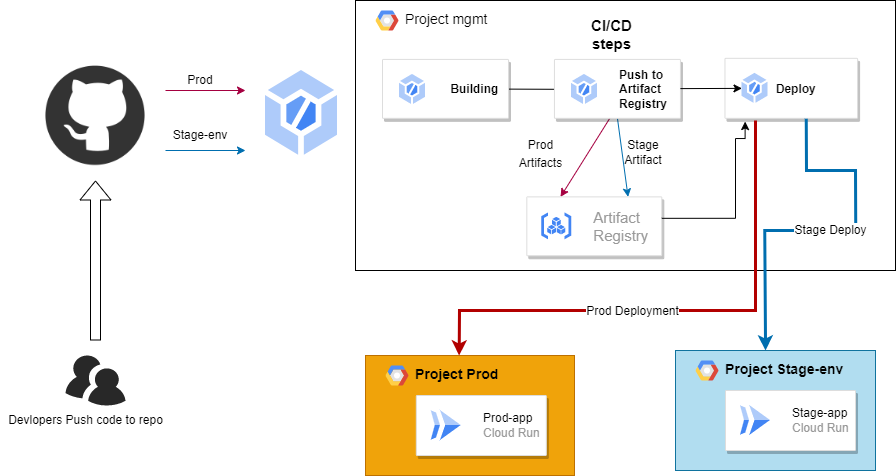

The diagram above was exported from draw.io. Its source (the exported page's mxGraphModel, read from the mxfile embedded in the PNG):
<mxGraphModel dx="1990" dy="511" grid="1" gridSize="10" guides="1" tooltips="1" connect="1" arrows="1" fold="1" page="1" pageScale="1" pageWidth="850" pageHeight="1100" math="0" shadow="0">
  <root>
    <mxCell id="0" />
    <mxCell id="1" parent="0" />
    <mxCell id="-Ss1D3NIcVht0vtDn7Um-1" value="" style="verticalLabelPosition=bottom;sketch=0;html=1;fillColor=#282828;strokeColor=none;verticalAlign=top;pointerEvents=1;align=center;shape=mxgraph.cisco_safe.people_places_things_icons.icon9;" vertex="1" parent="1">
      <mxGeometry x="60" y="525" width="60" height="50" as="geometry" />
    </mxCell>
    <mxCell id="-Ss1D3NIcVht0vtDn7Um-2" value="Devlopers Push code to repo" style="text;html=1;align=center;verticalAlign=middle;resizable=0;points=[];autosize=1;strokeColor=none;fillColor=none;" vertex="1" parent="1">
      <mxGeometry x="-5" y="580" width="170" height="20" as="geometry" />
    </mxCell>
    <mxCell id="-Ss1D3NIcVht0vtDn7Um-4" value="" style="shape=flexArrow;endArrow=classic;html=1;rounded=0;" edge="1" parent="1">
      <mxGeometry width="50" height="50" relative="1" as="geometry">
        <mxPoint x="90" y="510" as="sourcePoint" />
        <mxPoint x="90" y="350" as="targetPoint" />
      </mxGeometry>
    </mxCell>
    <mxCell id="-Ss1D3NIcVht0vtDn7Um-5" value="" style="shape=image;html=1;verticalAlign=top;verticalLabelPosition=bottom;labelBackgroundColor=#ffffff;imageAspect=0;aspect=fixed;image=https://cdn1.iconfinder.com/data/icons/rounded-social-media/512/github-128.png" vertex="1" parent="1">
      <mxGeometry x="40" y="235.29" width="100" height="100" as="geometry" />
    </mxCell>
    <mxCell id="-Ss1D3NIcVht0vtDn7Um-13" value="" style="edgeStyle=none;rounded=0;orthogonalLoop=1;jettySize=auto;html=1;fillColor=#1ba1e2;strokeColor=#006EAF;" edge="1" parent="1">
      <mxGeometry relative="1" as="geometry">
        <mxPoint x="160" y="320" as="sourcePoint" />
        <mxPoint x="240" y="320" as="targetPoint" />
      </mxGeometry>
    </mxCell>
    <mxCell id="-Ss1D3NIcVht0vtDn7Um-16" style="edgeStyle=none;rounded=0;orthogonalLoop=1;jettySize=auto;html=1;fillColor=#d80073;strokeColor=#A50040;" edge="1" parent="1">
      <mxGeometry relative="1" as="geometry">
        <mxPoint x="240" y="260" as="targetPoint" />
        <mxPoint x="160" y="260" as="sourcePoint" />
      </mxGeometry>
    </mxCell>
    <mxCell id="-Ss1D3NIcVht0vtDn7Um-17" style="edgeStyle=none;rounded=0;orthogonalLoop=1;jettySize=auto;html=1;exitX=0.5;exitY=1;exitDx=0;exitDy=0;entryX=0.5;entryY=1;entryDx=0;entryDy=0;" edge="1" parent="1" source="-Ss1D3NIcVht0vtDn7Um-6" target="-Ss1D3NIcVht0vtDn7Um-6">
      <mxGeometry relative="1" as="geometry">
        <mxPoint x="339" y="360" as="targetPoint" />
      </mxGeometry>
    </mxCell>
    <mxCell id="-Ss1D3NIcVht0vtDn7Um-6" value="" style="editableCssRules=.*;shape=image;verticalLabelPosition=bottom;labelBackgroundColor=#ffffff;verticalAlign=top;aspect=fixed;imageAspect=0;image=data:image/svg+xml,(base64 omitted: 928 chars);" vertex="1" parent="1">
      <mxGeometry x="260" y="240" width="72" height="84.71" as="geometry" />
    </mxCell>
    <mxCell id="-Ss1D3NIcVht0vtDn7Um-18" value="Prod" style="text;html=1;align=center;verticalAlign=middle;whiteSpace=wrap;rounded=0;rotation=0;" vertex="1" parent="1">
      <mxGeometry x="159.98" y="235.29" width="70" height="30" as="geometry" />
    </mxCell>
    <mxCell id="-Ss1D3NIcVht0vtDn7Um-19" value="Stage-env" style="text;html=1;align=center;verticalAlign=middle;whiteSpace=wrap;rounded=0;" vertex="1" parent="1">
      <mxGeometry x="164.98000000000002" y="290" width="60" height="30" as="geometry" />
    </mxCell>
    <mxCell id="-Ss1D3NIcVht0vtDn7Um-20" value="Project mgmt" style="shadow=0;fontSize=14;align=left;spacing=10;9E9E9E;verticalAlign=top;spacingTop=-4;fontStyle=0;spacingLeft=40;html=1;" vertex="1" parent="1">
      <mxGeometry x="350" y="170" width="540" height="270" as="geometry" />
    </mxCell>
    <mxCell id="-Ss1D3NIcVht0vtDn7Um-21" value="" style="shape=mxgraph.gcp2.google_cloud_platform;fillColor=#F6F6F6;strokeColor=none;shadow=0;gradientColor=none;" vertex="1" parent="-Ss1D3NIcVht0vtDn7Um-20">
      <mxGeometry width="23" height="20" relative="1" as="geometry">
        <mxPoint x="20" y="10" as="offset" />
      </mxGeometry>
    </mxCell>
    <mxCell id="-Ss1D3NIcVht0vtDn7Um-33" value="" style="edgeStyle=none;rounded=0;orthogonalLoop=1;jettySize=auto;html=1;" edge="1" parent="-Ss1D3NIcVht0vtDn7Um-20" source="-Ss1D3NIcVht0vtDn7Um-26" target="-Ss1D3NIcVht0vtDn7Um-29">
      <mxGeometry relative="1" as="geometry" />
    </mxCell>
    <mxCell id="-Ss1D3NIcVht0vtDn7Um-26" value="" style="strokeColor=#dddddd;shadow=1;strokeWidth=1;rounded=1;absoluteArcSize=1;arcSize=2;" vertex="1" parent="-Ss1D3NIcVht0vtDn7Um-20">
      <mxGeometry x="27" y="58.90909090909091" width="126" height="58.90909090909091" as="geometry" />
    </mxCell>
    <mxCell id="-Ss1D3NIcVht0vtDn7Um-27" value="&lt;font color=&quot;#000000&quot;&gt;&lt;b&gt;&amp;nbsp;Building&lt;/b&gt;&lt;/font&gt;" style="editableCssRules=.*;html=1;fontColor=#999999;shape=image;verticalLabelPosition=middle;labelBackgroundColor=#ffffff;verticalAlign=middle;labelPosition=right;align=left;spacingLeft=20;part=1;points=[];imageAspect=0;image=data:image/svg+xml,(base64 omitted: 928 chars);" vertex="1" parent="-Ss1D3NIcVht0vtDn7Um-26">
      <mxGeometry width="26" height="30" relative="1" as="geometry">
        <mxPoint x="17" y="15" as="offset" />
      </mxGeometry>
    </mxCell>
    <mxCell id="-Ss1D3NIcVht0vtDn7Um-46" value="" style="edgeStyle=none;rounded=0;orthogonalLoop=1;jettySize=auto;html=1;fontSize=15;entryX=0.75;entryY=0;entryDx=0;entryDy=0;exitX=0.5;exitY=1;exitDx=0;exitDy=0;fillColor=#1ba1e2;strokeColor=#006EAF;" edge="1" parent="-Ss1D3NIcVht0vtDn7Um-20" source="-Ss1D3NIcVht0vtDn7Um-28" target="-Ss1D3NIcVht0vtDn7Um-39">
      <mxGeometry relative="1" as="geometry" />
    </mxCell>
    <mxCell id="-Ss1D3NIcVht0vtDn7Um-47" value="" style="edgeStyle=none;rounded=0;orthogonalLoop=1;jettySize=auto;html=1;fontSize=15;entryX=0.25;entryY=0;entryDx=0;entryDy=0;exitX=0.444;exitY=0.983;exitDx=0;exitDy=0;exitPerimeter=0;fillColor=#d80073;strokeColor=#A50040;" edge="1" parent="-Ss1D3NIcVht0vtDn7Um-20" source="-Ss1D3NIcVht0vtDn7Um-28" target="-Ss1D3NIcVht0vtDn7Um-39">
      <mxGeometry relative="1" as="geometry" />
    </mxCell>
    <mxCell id="-Ss1D3NIcVht0vtDn7Um-28" value="" style="strokeColor=#dddddd;shadow=1;strokeWidth=1;rounded=1;absoluteArcSize=1;arcSize=2;" vertex="1" parent="-Ss1D3NIcVht0vtDn7Um-20">
      <mxGeometry x="198.94736842105263" y="58.90909090909091" width="126" height="58.90909090909091" as="geometry" />
    </mxCell>
    <mxCell id="-Ss1D3NIcVht0vtDn7Um-29" value="&lt;font color=&quot;#000000&quot;&gt;&lt;b&gt;Push to&lt;br&gt;Artifact &lt;br&gt;Registry&lt;br&gt;&lt;/b&gt;&lt;/font&gt;" style="editableCssRules=.*;html=1;fontColor=#999999;shape=image;verticalLabelPosition=middle;labelBackgroundColor=#ffffff;verticalAlign=middle;labelPosition=right;align=left;spacingLeft=20;part=1;points=[];imageAspect=0;image=data:image/svg+xml,(base64 omitted: 928 chars);" vertex="1" parent="-Ss1D3NIcVht0vtDn7Um-28">
      <mxGeometry width="26" height="30" relative="1" as="geometry">
        <mxPoint x="17" y="15" as="offset" />
      </mxGeometry>
    </mxCell>
    <mxCell id="-Ss1D3NIcVht0vtDn7Um-38" value="&lt;b&gt;&lt;font style=&quot;font-size: 15px&quot;&gt;CI/CD steps&lt;/font&gt;&lt;/b&gt;" style="text;html=1;strokeColor=none;fillColor=none;align=center;verticalAlign=middle;whiteSpace=wrap;rounded=0;" vertex="1" parent="-Ss1D3NIcVht0vtDn7Um-20">
      <mxGeometry x="216" y="19.636363636363637" width="81" height="29.454545454545453" as="geometry" />
    </mxCell>
    <mxCell id="-Ss1D3NIcVht0vtDn7Um-39" value="" style="strokeColor=#dddddd;shadow=1;strokeWidth=1;rounded=1;absoluteArcSize=1;arcSize=2;fontSize=15;" vertex="1" parent="-Ss1D3NIcVht0vtDn7Um-20">
      <mxGeometry x="171.297" y="196.36363636363637" width="135" height="58.90909090909091" as="geometry" />
    </mxCell>
    <mxCell id="-Ss1D3NIcVht0vtDn7Um-40" value="Artifact&#10;Registry" style="editableCssRules=.*;fontColor=#999999;shape=image;verticalLabelPosition=middle;labelBackgroundColor=#ffffff;verticalAlign=middle;labelPosition=right;align=left;spacingLeft=20;part=1;points=[];imageAspect=0;image=data:image/svg+xml,(base64 omitted: 1120 chars);fontSize=15;" vertex="1" parent="-Ss1D3NIcVht0vtDn7Um-39">
      <mxGeometry width="30" height="27" relative="1" as="geometry">
        <mxPoint x="15" y="16" as="offset" />
      </mxGeometry>
    </mxCell>
    <mxCell id="-Ss1D3NIcVht0vtDn7Um-49" value="&lt;font style=&quot;font-size: 12px&quot;&gt;Prod Artifacts&lt;/font&gt;" style="text;html=1;strokeColor=none;fillColor=none;align=center;verticalAlign=middle;whiteSpace=wrap;rounded=0;fontSize=15;rotation=0;" vertex="1" parent="-Ss1D3NIcVht0vtDn7Um-20">
      <mxGeometry x="155.25473684210525" y="136.7927272727273" width="60.75" height="30.11236363636364" as="geometry" />
    </mxCell>
    <mxCell id="-Ss1D3NIcVht0vtDn7Um-51" style="edgeStyle=none;rounded=0;orthogonalLoop=1;jettySize=auto;html=1;exitX=0.5;exitY=1;exitDx=0;exitDy=0;fontSize=15;" edge="1" parent="-Ss1D3NIcVht0vtDn7Um-20" source="-Ss1D3NIcVht0vtDn7Um-49" target="-Ss1D3NIcVht0vtDn7Um-49">
      <mxGeometry relative="1" as="geometry" />
    </mxCell>
    <mxCell id="-Ss1D3NIcVht0vtDn7Um-52" value="Stage Artifact" style="text;html=1;strokeColor=none;fillColor=none;align=center;verticalAlign=middle;whiteSpace=wrap;rounded=0;fontSize=12;" vertex="1" parent="-Ss1D3NIcVht0vtDn7Um-20">
      <mxGeometry x="261" y="137.45454545454547" width="54" height="29.454545454545453" as="geometry" />
    </mxCell>
    <mxCell id="-Ss1D3NIcVht0vtDn7Um-24" value="   Deploy" style="strokeColor=#dddddd;shadow=1;strokeWidth=1;rounded=1;absoluteArcSize=1;arcSize=2;fontStyle=1" vertex="1" parent="-Ss1D3NIcVht0vtDn7Um-20">
      <mxGeometry x="369.4736842105263" y="57.82000000000001" width="132.6315789473684" height="60" as="geometry" />
    </mxCell>
    <mxCell id="-Ss1D3NIcVht0vtDn7Um-25" value="" style="editableCssRules=.*;html=1;fontColor=#999999;shape=image;verticalLabelPosition=middle;labelBackgroundColor=#ffffff;verticalAlign=middle;labelPosition=right;align=left;spacingLeft=20;part=1;points=[];imageAspect=0;image=data:image/svg+xml,(base64 omitted: 928 chars);" vertex="1" parent="-Ss1D3NIcVht0vtDn7Um-24">
      <mxGeometry width="26" height="30" relative="1" as="geometry">
        <mxPoint x="17" y="15" as="offset" />
      </mxGeometry>
    </mxCell>
    <mxCell id="-Ss1D3NIcVht0vtDn7Um-31" value="" style="edgeStyle=none;rounded=0;orthogonalLoop=1;jettySize=auto;html=1;" edge="1" parent="-Ss1D3NIcVht0vtDn7Um-20" source="-Ss1D3NIcVht0vtDn7Um-28" target="-Ss1D3NIcVht0vtDn7Um-25">
      <mxGeometry relative="1" as="geometry" />
    </mxCell>
    <mxCell id="-Ss1D3NIcVht0vtDn7Um-61" value="" style="edgeStyle=segmentEdgeStyle;endArrow=classic;html=1;rounded=0;fontSize=12;entryX=0.152;entryY=1.054;entryDx=0;entryDy=0;entryPerimeter=0;" edge="1" parent="-Ss1D3NIcVht0vtDn7Um-20" target="-Ss1D3NIcVht0vtDn7Um-24">
      <mxGeometry width="50" height="50" relative="1" as="geometry">
        <mxPoint x="306.29368421052624" y="217.82" as="sourcePoint" />
        <mxPoint x="419.977894736842" y="117.82" as="targetPoint" />
        <Array as="points">
          <mxPoint x="380" y="218" />
          <mxPoint x="380" y="138" />
          <mxPoint x="390" y="138" />
        </Array>
      </mxGeometry>
    </mxCell>
    <mxCell id="-Ss1D3NIcVht0vtDn7Um-77" value="&lt;b&gt;Project Prod&lt;/b&gt;" style="fillColor=#f0a30a;strokeColor=#BD7000;shadow=0;fontSize=14;align=left;spacing=10;fontColor=#000000;9E9E9E;verticalAlign=top;spacingTop=-4;fontStyle=0;spacingLeft=40;html=1;" vertex="1" parent="1">
      <mxGeometry x="360" y="525" width="209" height="120" as="geometry" />
    </mxCell>
    <mxCell id="-Ss1D3NIcVht0vtDn7Um-78" value="" style="shape=mxgraph.gcp2.google_cloud_platform;fillColor=#F6F6F6;strokeColor=none;shadow=0;gradientColor=none;fontSize=12;" vertex="1" parent="-Ss1D3NIcVht0vtDn7Um-77">
      <mxGeometry width="23" height="20" relative="1" as="geometry">
        <mxPoint x="20" y="10" as="offset" />
      </mxGeometry>
    </mxCell>
    <mxCell id="-Ss1D3NIcVht0vtDn7Um-92" value="" style="strokeColor=#dddddd;shadow=1;strokeWidth=1;rounded=1;absoluteArcSize=1;arcSize=2;fontSize=12;" vertex="1" parent="-Ss1D3NIcVht0vtDn7Um-77">
      <mxGeometry x="50.81" y="40" width="130" height="60" as="geometry" />
    </mxCell>
    <mxCell id="-Ss1D3NIcVht0vtDn7Um-93" value="&lt;font color=&quot;#000000&quot;&gt;Prod-app&lt;/font&gt;&lt;br&gt;Cloud Run" style="editableCssRules=.*;html=1;fontColor=#999999;shape=image;verticalLabelPosition=middle;labelBackgroundColor=#ffffff;verticalAlign=middle;labelPosition=right;align=left;spacingLeft=20;part=1;points=[];imageAspect=0;image=data:image/svg+xml,(base64 omitted: 656 chars);fontSize=12;" vertex="1" parent="-Ss1D3NIcVht0vtDn7Um-92">
      <mxGeometry width="30" height="30" relative="1" as="geometry">
        <mxPoint x="15" y="15" as="offset" />
      </mxGeometry>
    </mxCell>
    <mxCell id="-Ss1D3NIcVht0vtDn7Um-79" value="&lt;b&gt;Project Stage-env&lt;/b&gt;" style="fillColor=#b1ddf0;strokeColor=#10739e;shadow=0;fontSize=14;align=left;spacing=10;9E9E9E;verticalAlign=top;spacingTop=-4;fontStyle=0;spacingLeft=40;html=1;" vertex="1" parent="1">
      <mxGeometry x="670" y="520" width="200" height="120" as="geometry" />
    </mxCell>
    <mxCell id="-Ss1D3NIcVht0vtDn7Um-80" value="" style="shape=mxgraph.gcp2.google_cloud_platform;fillColor=#F6F6F6;strokeColor=none;shadow=0;gradientColor=none;fontSize=12;" vertex="1" parent="-Ss1D3NIcVht0vtDn7Um-79">
      <mxGeometry width="23" height="20" relative="1" as="geometry">
        <mxPoint x="20" y="10" as="offset" />
      </mxGeometry>
    </mxCell>
    <mxCell id="-Ss1D3NIcVht0vtDn7Um-81" value="" style="strokeColor=#dddddd;shadow=1;strokeWidth=1;rounded=1;absoluteArcSize=1;arcSize=2;fontSize=12;" vertex="1" parent="-Ss1D3NIcVht0vtDn7Um-79">
      <mxGeometry x="50" y="40" width="130" height="60" as="geometry" />
    </mxCell>
    <mxCell id="-Ss1D3NIcVht0vtDn7Um-82" value="&lt;font color=&quot;#000000&quot;&gt;Stage-app&lt;/font&gt;&lt;br&gt;Cloud Run" style="editableCssRules=.*;html=1;fontColor=#999999;shape=image;verticalLabelPosition=middle;labelBackgroundColor=#ffffff;verticalAlign=middle;labelPosition=right;align=left;spacingLeft=20;part=1;points=[];imageAspect=0;image=data:image/svg+xml,(base64 omitted: 656 chars);fontSize=12;" vertex="1" parent="-Ss1D3NIcVht0vtDn7Um-81">
      <mxGeometry width="30" height="30" relative="1" as="geometry">
        <mxPoint x="15" y="15" as="offset" />
      </mxGeometry>
    </mxCell>
    <mxCell id="-Ss1D3NIcVht0vtDn7Um-95" style="edgeStyle=none;rounded=0;orthogonalLoop=1;jettySize=auto;html=1;entryX=0.448;entryY=0;entryDx=0;entryDy=0;entryPerimeter=0;fontSize=12;fillColor=#e51400;strokeColor=#B20000;strokeWidth=3;" edge="1" parent="1" target="-Ss1D3NIcVht0vtDn7Um-77">
      <mxGeometry relative="1" as="geometry">
        <mxPoint x="750" y="290" as="sourcePoint" />
        <Array as="points">
          <mxPoint x="750" y="480" />
          <mxPoint x="470" y="480" />
          <mxPoint x="454" y="480" />
        </Array>
      </mxGeometry>
    </mxCell>
    <mxCell id="-Ss1D3NIcVht0vtDn7Um-96" value="Prod Deployment" style="edgeLabel;html=1;align=center;verticalAlign=middle;resizable=0;points=[];fontSize=12;" vertex="1" connectable="0" parent="-Ss1D3NIcVht0vtDn7Um-95">
      <mxGeometry x="0.18" y="1" relative="1" as="geometry">
        <mxPoint as="offset" />
      </mxGeometry>
    </mxCell>
    <mxCell id="-Ss1D3NIcVht0vtDn7Um-99" value="Stage Deploy" style="edgeStyle=none;rounded=0;orthogonalLoop=1;jettySize=auto;html=1;fontSize=12;strokeWidth=3;exitX=0.613;exitY=1.007;exitDx=0;exitDy=0;exitPerimeter=0;fillColor=#1ba1e2;strokeColor=#006EAF;" edge="1" parent="1" source="-Ss1D3NIcVht0vtDn7Um-24">
      <mxGeometry relative="1" as="geometry">
        <mxPoint x="760" y="520" as="targetPoint" />
        <mxPoint x="850" y="310" as="sourcePoint" />
        <Array as="points">
          <mxPoint x="801" y="340" />
          <mxPoint x="850" y="340" />
          <mxPoint x="850.2" y="400" />
          <mxPoint x="759.2" y="400" />
        </Array>
      </mxGeometry>
    </mxCell>
  </root>
</mxGraphModel>